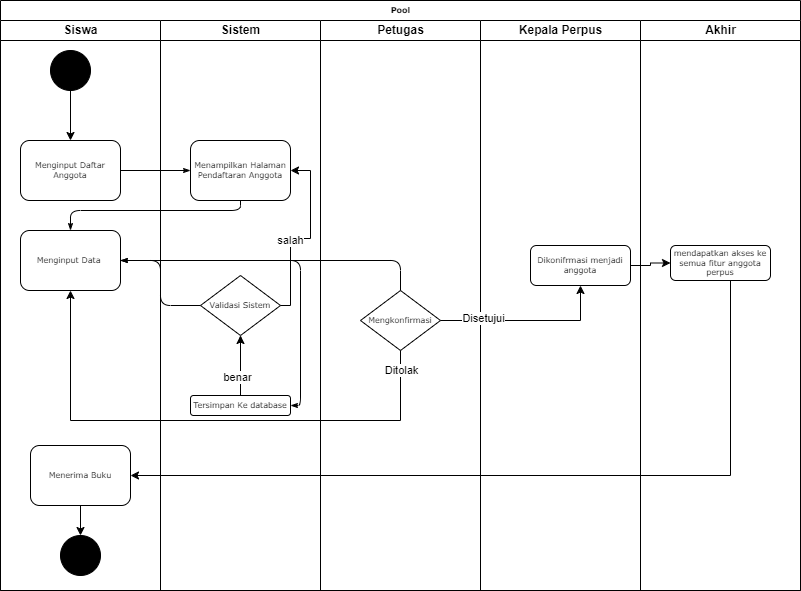

The diagram above was exported from draw.io. Its source (the exported page's mxGraphModel, read from the mxfile embedded in the PNG):
<mxGraphModel dx="1050" dy="603" grid="1" gridSize="10" guides="1" tooltips="1" connect="1" arrows="1" fold="1" page="1" pageScale="1" pageWidth="1100" pageHeight="850" background="none" math="0" shadow="0">
  <root>
    <mxCell id="0" />
    <mxCell id="1" parent="0" />
    <mxCell id="77e6c97f196da883-1" value="Pool" style="swimlane;html=1;childLayout=stackLayout;startSize=20;rounded=0;shadow=0;labelBackgroundColor=none;strokeWidth=1;fontFamily=Verdana;fontSize=8;align=center;" parent="1" vertex="1">
      <mxGeometry x="70" y="40" width="800" height="590" as="geometry" />
    </mxCell>
    <mxCell id="77e6c97f196da883-2" value="Siswa" style="swimlane;html=1;startSize=20;" parent="77e6c97f196da883-1" vertex="1">
      <mxGeometry y="20" width="160" height="570" as="geometry" />
    </mxCell>
    <mxCell id="WLP7FGTXUgMAlg0YS7KT-17" value="" style="ellipse;whiteSpace=wrap;html=1;aspect=fixed;strokeColor=#000000;fillColor=#000000;" vertex="1" parent="77e6c97f196da883-2">
      <mxGeometry x="50" y="30" width="40" height="40" as="geometry" />
    </mxCell>
    <mxCell id="77e6c97f196da883-3" value="Sistem" style="swimlane;html=1;startSize=20;" parent="77e6c97f196da883-1" vertex="1">
      <mxGeometry x="160" y="20" width="160" height="570" as="geometry" />
    </mxCell>
    <mxCell id="77e6c97f196da883-10" value="Menerima Buku" style="rounded=1;whiteSpace=wrap;html=1;shadow=0;labelBackgroundColor=none;strokeWidth=1;fontFamily=Verdana;fontSize=8;align=center;" parent="77e6c97f196da883-3" vertex="1">
      <mxGeometry x="-130" y="425" width="100" height="60" as="geometry" />
    </mxCell>
    <mxCell id="WLP7FGTXUgMAlg0YS7KT-15" value="" style="ellipse;whiteSpace=wrap;html=1;aspect=fixed;strokeColor=#000000;fillColor=#000000;" vertex="1" parent="77e6c97f196da883-3">
      <mxGeometry x="-100" y="515" width="40" height="40" as="geometry" />
    </mxCell>
    <mxCell id="WLP7FGTXUgMAlg0YS7KT-10" style="edgeStyle=orthogonalEdgeStyle;rounded=0;orthogonalLoop=1;jettySize=auto;html=1;entryX=1;entryY=0.5;entryDx=0;entryDy=0;" edge="1" parent="77e6c97f196da883-3" target="77e6c97f196da883-10">
      <mxGeometry relative="1" as="geometry">
        <mxPoint x="570" y="225" as="sourcePoint" />
        <Array as="points">
          <mxPoint x="570" y="455" />
        </Array>
      </mxGeometry>
    </mxCell>
    <mxCell id="WLP7FGTXUgMAlg0YS7KT-16" style="edgeStyle=orthogonalEdgeStyle;rounded=0;orthogonalLoop=1;jettySize=auto;html=1;entryX=0.5;entryY=0;entryDx=0;entryDy=0;" edge="1" parent="77e6c97f196da883-3" source="77e6c97f196da883-10" target="WLP7FGTXUgMAlg0YS7KT-15">
      <mxGeometry relative="1" as="geometry" />
    </mxCell>
    <mxCell id="77e6c97f196da883-4" value="Petugas" style="swimlane;html=1;startSize=20;" parent="77e6c97f196da883-1" vertex="1">
      <mxGeometry x="320" y="20" width="160" height="570" as="geometry" />
    </mxCell>
    <mxCell id="77e6c97f196da883-8" value="Menginput Daftar&lt;br&gt;Anggota" style="rounded=1;whiteSpace=wrap;html=1;shadow=0;labelBackgroundColor=none;strokeWidth=1;fontFamily=Verdana;fontSize=8;align=center;" parent="77e6c97f196da883-4" vertex="1">
      <mxGeometry x="-300" y="120" width="100" height="60" as="geometry" />
    </mxCell>
    <mxCell id="77e6c97f196da883-11" value="Menampilkan Halaman&lt;br&gt;Pendaftaran Anggota" style="rounded=1;whiteSpace=wrap;html=1;shadow=0;labelBackgroundColor=none;strokeWidth=1;fontFamily=Verdana;fontSize=8;align=center;" parent="77e6c97f196da883-4" vertex="1">
      <mxGeometry x="-130" y="120" width="100" height="60" as="geometry" />
    </mxCell>
    <mxCell id="77e6c97f196da883-9" value="Menginput Data&amp;nbsp;" style="rounded=1;whiteSpace=wrap;html=1;shadow=0;labelBackgroundColor=none;strokeWidth=1;fontFamily=Verdana;fontSize=8;align=center;" parent="77e6c97f196da883-4" vertex="1">
      <mxGeometry x="-300" y="210" width="100" height="60" as="geometry" />
    </mxCell>
    <mxCell id="77e6c97f196da883-13" value="Validasi Sistem" style="rhombus;whiteSpace=wrap;html=1;rounded=0;shadow=0;labelBackgroundColor=none;strokeWidth=1;fontFamily=Verdana;fontSize=8;align=center;" parent="77e6c97f196da883-4" vertex="1">
      <mxGeometry x="-120" y="255" width="80" height="60" as="geometry" />
    </mxCell>
    <mxCell id="77e6c97f196da883-12" value="Tersimpan Ke database" style="rounded=1;whiteSpace=wrap;html=1;shadow=0;labelBackgroundColor=none;strokeWidth=1;fontFamily=Verdana;fontSize=8;align=center;" parent="77e6c97f196da883-4" vertex="1">
      <mxGeometry x="-130" y="375" width="100" height="20" as="geometry" />
    </mxCell>
    <mxCell id="77e6c97f196da883-26" style="edgeStyle=orthogonalEdgeStyle;rounded=1;html=1;labelBackgroundColor=none;startArrow=none;startFill=0;startSize=5;endArrow=classicThin;endFill=1;endSize=5;jettySize=auto;orthogonalLoop=1;strokeWidth=1;fontFamily=Verdana;fontSize=8" parent="77e6c97f196da883-4" source="77e6c97f196da883-8" target="77e6c97f196da883-11" edge="1">
      <mxGeometry relative="1" as="geometry" />
    </mxCell>
    <mxCell id="77e6c97f196da883-16" value="Mengkonfirmasi" style="rhombus;whiteSpace=wrap;html=1;rounded=0;shadow=0;labelBackgroundColor=none;strokeWidth=1;fontFamily=Verdana;fontSize=8;align=center;" parent="77e6c97f196da883-4" vertex="1">
      <mxGeometry x="40" y="270" width="80" height="60" as="geometry" />
    </mxCell>
    <mxCell id="77e6c97f196da883-27" style="edgeStyle=orthogonalEdgeStyle;rounded=1;html=1;labelBackgroundColor=none;startArrow=none;startFill=0;startSize=5;endArrow=classicThin;endFill=1;endSize=5;jettySize=auto;orthogonalLoop=1;strokeWidth=1;fontFamily=Verdana;fontSize=8" parent="77e6c97f196da883-4" source="77e6c97f196da883-11" target="77e6c97f196da883-9" edge="1">
      <mxGeometry relative="1" as="geometry">
        <Array as="points">
          <mxPoint x="-80" y="190" />
          <mxPoint x="-250" y="190" />
        </Array>
      </mxGeometry>
    </mxCell>
    <mxCell id="77e6c97f196da883-31" style="edgeStyle=orthogonalEdgeStyle;rounded=1;html=1;labelBackgroundColor=none;startArrow=none;startFill=0;startSize=5;endArrow=classicThin;endFill=1;endSize=5;jettySize=auto;orthogonalLoop=1;strokeWidth=1;fontFamily=Verdana;fontSize=8" parent="77e6c97f196da883-4" source="77e6c97f196da883-16" target="77e6c97f196da883-9" edge="1">
      <mxGeometry relative="1" as="geometry">
        <Array as="points">
          <mxPoint x="80" y="240" />
        </Array>
      </mxGeometry>
    </mxCell>
    <mxCell id="WLP7FGTXUgMAlg0YS7KT-4" style="edgeStyle=orthogonalEdgeStyle;rounded=0;orthogonalLoop=1;jettySize=auto;html=1;entryX=0.5;entryY=1;entryDx=0;entryDy=0;" edge="1" parent="77e6c97f196da883-4" source="77e6c97f196da883-16" target="77e6c97f196da883-9">
      <mxGeometry relative="1" as="geometry">
        <Array as="points">
          <mxPoint x="80" y="400" />
          <mxPoint x="-250" y="400" />
        </Array>
      </mxGeometry>
    </mxCell>
    <mxCell id="WLP7FGTXUgMAlg0YS7KT-8" value="Ditolak" style="edgeLabel;html=1;align=center;verticalAlign=middle;resizable=0;points=[];" vertex="1" connectable="0" parent="WLP7FGTXUgMAlg0YS7KT-4">
      <mxGeometry x="-0.9288" relative="1" as="geometry">
        <mxPoint as="offset" />
      </mxGeometry>
    </mxCell>
    <mxCell id="77e6c97f196da883-30" style="edgeStyle=orthogonalEdgeStyle;rounded=1;html=1;labelBackgroundColor=none;startArrow=none;startFill=0;startSize=5;endArrow=classicThin;endFill=1;endSize=5;jettySize=auto;orthogonalLoop=1;strokeWidth=1;fontFamily=Verdana;fontSize=8" parent="77e6c97f196da883-4" source="77e6c97f196da883-13" target="77e6c97f196da883-9" edge="1">
      <mxGeometry relative="1" as="geometry" />
    </mxCell>
    <mxCell id="WLP7FGTXUgMAlg0YS7KT-12" style="edgeStyle=orthogonalEdgeStyle;rounded=0;orthogonalLoop=1;jettySize=auto;html=1;entryX=1;entryY=0.5;entryDx=0;entryDy=0;" edge="1" parent="77e6c97f196da883-4" source="77e6c97f196da883-13" target="77e6c97f196da883-11">
      <mxGeometry relative="1" as="geometry">
        <Array as="points">
          <mxPoint x="-30" y="285" />
          <mxPoint x="-30" y="218" />
          <mxPoint x="-10" y="218" />
          <mxPoint x="-10" y="150" />
        </Array>
      </mxGeometry>
    </mxCell>
    <mxCell id="WLP7FGTXUgMAlg0YS7KT-13" value="salah" style="edgeLabel;html=1;align=center;verticalAlign=middle;resizable=0;points=[];" vertex="1" connectable="0" parent="WLP7FGTXUgMAlg0YS7KT-12">
      <mxGeometry x="-0.1764" y="1" relative="1" as="geometry">
        <mxPoint as="offset" />
      </mxGeometry>
    </mxCell>
    <mxCell id="77e6c97f196da883-28" style="edgeStyle=orthogonalEdgeStyle;rounded=1;html=1;labelBackgroundColor=none;startArrow=none;startFill=0;startSize=5;endArrow=classicThin;endFill=1;endSize=5;jettySize=auto;orthogonalLoop=1;strokeWidth=1;fontFamily=Verdana;fontSize=8" parent="77e6c97f196da883-4" source="77e6c97f196da883-9" target="77e6c97f196da883-12" edge="1">
      <mxGeometry relative="1" as="geometry">
        <Array as="points">
          <mxPoint x="-20" y="240" />
          <mxPoint x="-20" y="385" />
        </Array>
      </mxGeometry>
    </mxCell>
    <mxCell id="77e6c97f196da883-29" style="edgeStyle=orthogonalEdgeStyle;rounded=1;html=1;labelBackgroundColor=none;startArrow=none;startFill=0;startSize=5;endArrow=classicThin;endFill=1;endSize=5;jettySize=auto;orthogonalLoop=1;strokeWidth=1;fontFamily=Verdana;fontSize=8" parent="77e6c97f196da883-4" source="77e6c97f196da883-12" target="77e6c97f196da883-13" edge="1">
      <mxGeometry relative="1" as="geometry" />
    </mxCell>
    <mxCell id="WLP7FGTXUgMAlg0YS7KT-2" value="" style="edgeStyle=orthogonalEdgeStyle;rounded=0;orthogonalLoop=1;jettySize=auto;html=1;" edge="1" parent="77e6c97f196da883-4" source="77e6c97f196da883-12" target="77e6c97f196da883-13">
      <mxGeometry relative="1" as="geometry" />
    </mxCell>
    <mxCell id="WLP7FGTXUgMAlg0YS7KT-14" value="benar" style="edgeLabel;html=1;align=center;verticalAlign=middle;resizable=0;points=[];" vertex="1" connectable="0" parent="WLP7FGTXUgMAlg0YS7KT-2">
      <mxGeometry x="-0.38" y="4" relative="1" as="geometry">
        <mxPoint as="offset" />
      </mxGeometry>
    </mxCell>
    <mxCell id="77e6c97f196da883-5" value="Kepala Perpus" style="swimlane;html=1;startSize=20;" parent="77e6c97f196da883-1" vertex="1">
      <mxGeometry x="480" y="20" width="160" height="570" as="geometry" />
    </mxCell>
    <mxCell id="77e6c97f196da883-15" value="Dikonifrmasi menjadi anggota" style="rounded=1;whiteSpace=wrap;html=1;shadow=0;labelBackgroundColor=none;strokeWidth=1;fontFamily=Verdana;fontSize=8;align=center;" parent="77e6c97f196da883-5" vertex="1">
      <mxGeometry x="50" y="225" width="100" height="40" as="geometry" />
    </mxCell>
    <mxCell id="77e6c97f196da883-6" value="Akhir" style="swimlane;html=1;startSize=20;" parent="77e6c97f196da883-1" vertex="1">
      <mxGeometry x="640" y="20" width="160" height="570" as="geometry" />
    </mxCell>
    <mxCell id="77e6c97f196da883-18" value="mendapatkan akses ke semua fitur anggota perpus" style="rounded=1;whiteSpace=wrap;html=1;shadow=0;labelBackgroundColor=none;strokeWidth=1;fontFamily=Verdana;fontSize=8;align=center;" parent="77e6c97f196da883-6" vertex="1">
      <mxGeometry x="30" y="225" width="100" height="35" as="geometry" />
    </mxCell>
    <mxCell id="WLP7FGTXUgMAlg0YS7KT-7" style="edgeStyle=orthogonalEdgeStyle;rounded=0;orthogonalLoop=1;jettySize=auto;html=1;" edge="1" parent="77e6c97f196da883-1" source="77e6c97f196da883-16" target="77e6c97f196da883-15">
      <mxGeometry relative="1" as="geometry" />
    </mxCell>
    <mxCell id="WLP7FGTXUgMAlg0YS7KT-9" value="Disetujui" style="edgeLabel;html=1;align=center;verticalAlign=middle;resizable=0;points=[];" vertex="1" connectable="0" parent="WLP7FGTXUgMAlg0YS7KT-7">
      <mxGeometry x="-0.52" y="3" relative="1" as="geometry">
        <mxPoint as="offset" />
      </mxGeometry>
    </mxCell>
    <mxCell id="WLP7FGTXUgMAlg0YS7KT-18" style="edgeStyle=orthogonalEdgeStyle;rounded=0;orthogonalLoop=1;jettySize=auto;html=1;" edge="1" parent="77e6c97f196da883-1" source="WLP7FGTXUgMAlg0YS7KT-17" target="77e6c97f196da883-8">
      <mxGeometry relative="1" as="geometry" />
    </mxCell>
    <mxCell id="WLP7FGTXUgMAlg0YS7KT-19" style="edgeStyle=orthogonalEdgeStyle;rounded=0;orthogonalLoop=1;jettySize=auto;html=1;" edge="1" parent="77e6c97f196da883-1" source="77e6c97f196da883-15" target="77e6c97f196da883-18">
      <mxGeometry relative="1" as="geometry" />
    </mxCell>
  </root>
</mxGraphModel>